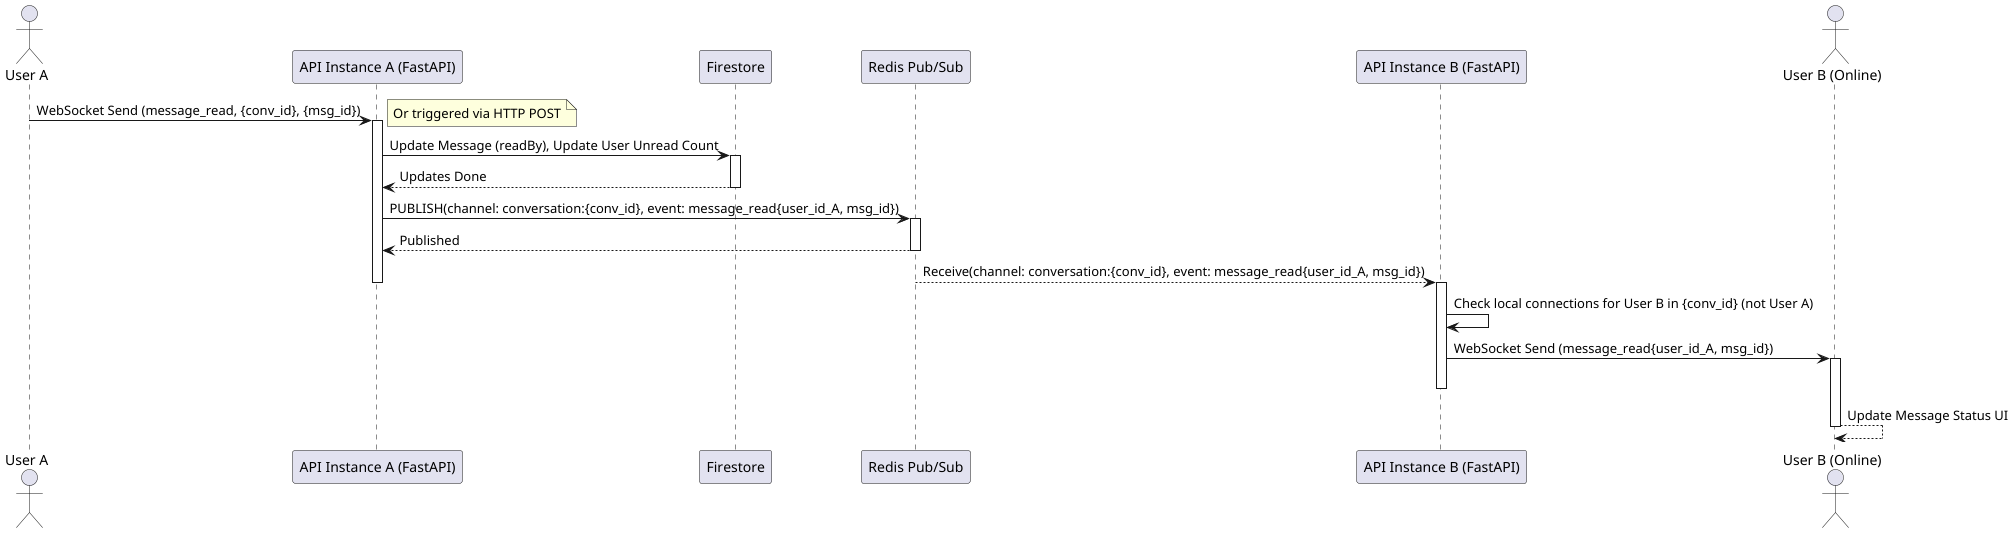

The diagram above was rendered by PlantUML. Its source (embedded in the PNG):
@startuml Read Receipt Flow
actor "User A" as UserA
participant "API Instance A (FastAPI)" as InstA
participant "Firestore" as FS
participant "Redis Pub/Sub" as Redis
participant "API Instance B (FastAPI)" as InstB
actor "User B (Online)" as UserB

UserA -> InstA : WebSocket Send (message_read, {conv_id}, {msg_id})
note right: Or triggered via HTTP POST
activate InstA
InstA -> FS : Update Message (readBy), Update User Unread Count
activate FS
FS --> InstA : Updates Done
deactivate FS
InstA -> Redis : PUBLISH(channel: conversation:{conv_id}, event: message_read{user_id_A, msg_id})
activate Redis
Redis --> InstA : Published
deactivate Redis
Redis --> InstB : Receive(channel: conversation:{conv_id}, event: message_read{user_id_A, msg_id})
deactivate InstA
activate InstB
InstB -> InstB : Check local connections for User B in {conv_id} (not User A)
InstB -> UserB : WebSocket Send (message_read{user_id_A, msg_id})
activate UserB
deactivate InstB
UserB --> UserB : Update Message Status UI
deactivate UserB

@enduml